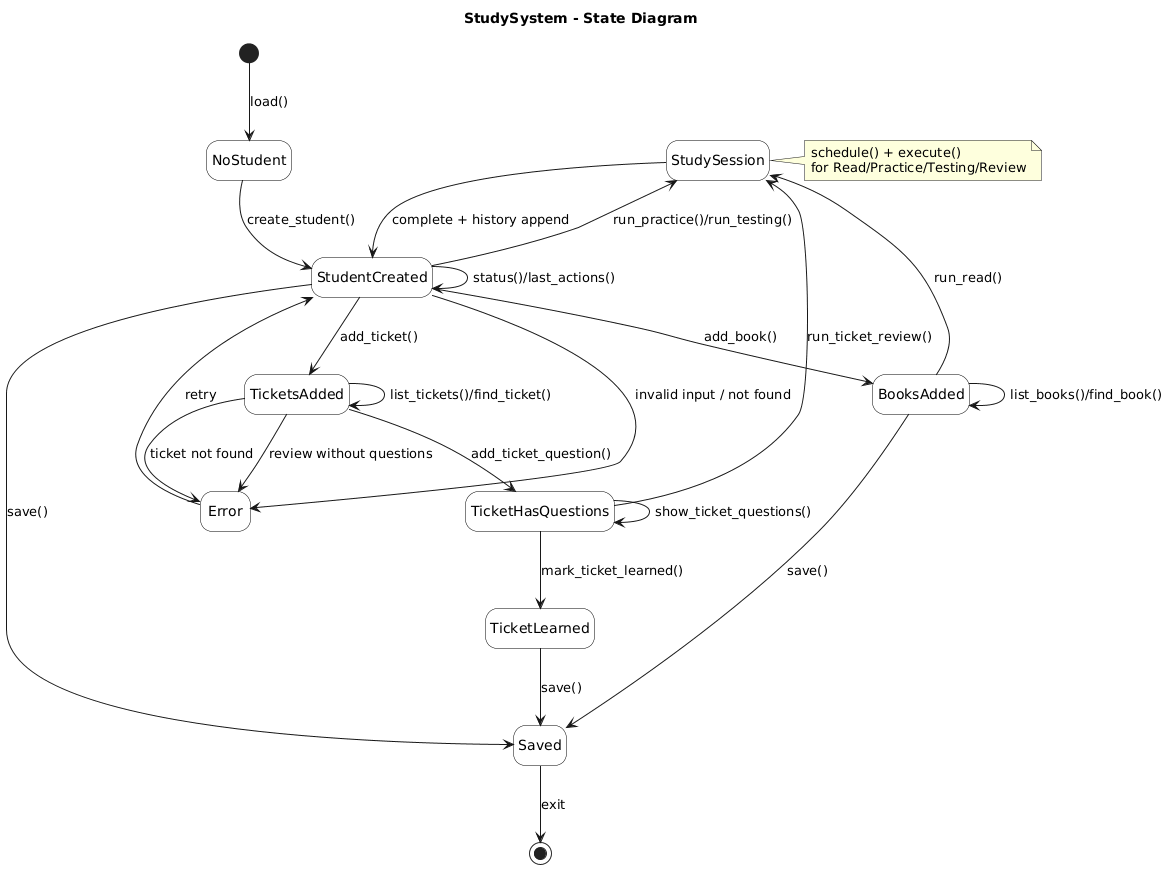

The diagram above was rendered by PlantUML. Its source (embedded in the PNG):
@startuml
title StudySystem - State Diagram

hide empty description
skinparam state {
  BackgroundColor white
  BorderColor black
  FontColor black
}

[*] --> NoStudent : load()
NoStudent --> StudentCreated : create_student()

StudentCreated --> BooksAdded : add_book()
StudentCreated --> TicketsAdded : add_ticket()
TicketsAdded --> TicketHasQuestions : add_ticket_question()
TicketHasQuestions --> TicketLearned : mark_ticket_learned()

BooksAdded --> StudySession : run_read()
StudentCreated --> StudySession : run_practice()/run_testing()
TicketHasQuestions --> StudySession : run_ticket_review()
StudySession --> StudentCreated : complete + history append

StudentCreated --> StudentCreated : status()/last_actions()
BooksAdded --> BooksAdded : list_books()/find_book()
TicketsAdded --> TicketsAdded : list_tickets()/find_ticket()
TicketHasQuestions --> TicketHasQuestions : show_ticket_questions()

StudentCreated --> Error : invalid input / not found
TicketsAdded --> Error : ticket not found
TicketsAdded --> Error : review without questions
Error --> StudentCreated : retry

StudentCreated --> Saved : save()
BooksAdded --> Saved : save()
TicketLearned --> Saved : save()
Saved --> [*] : exit

note right of StudySession
  schedule() + execute()
  for Read/Practice/Testing/Review
end note
@enduml